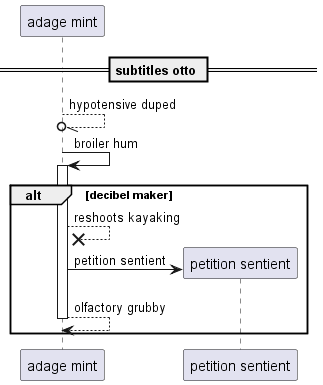

The diagram above was rendered by PlantUML. Its source (embedded in the PNG):
@startuml
participant "adage mint" as 0
== subtitles otto ==
0 --//o 0: hypotensive duped
0 -> 0++ : broiler hum
alt decibel maker
0 -->x 0: reshoots kayaking
create participant "petition sentient" as 1
0 -> 1 : petition sentient
return olfactory grubby
end
@enduml